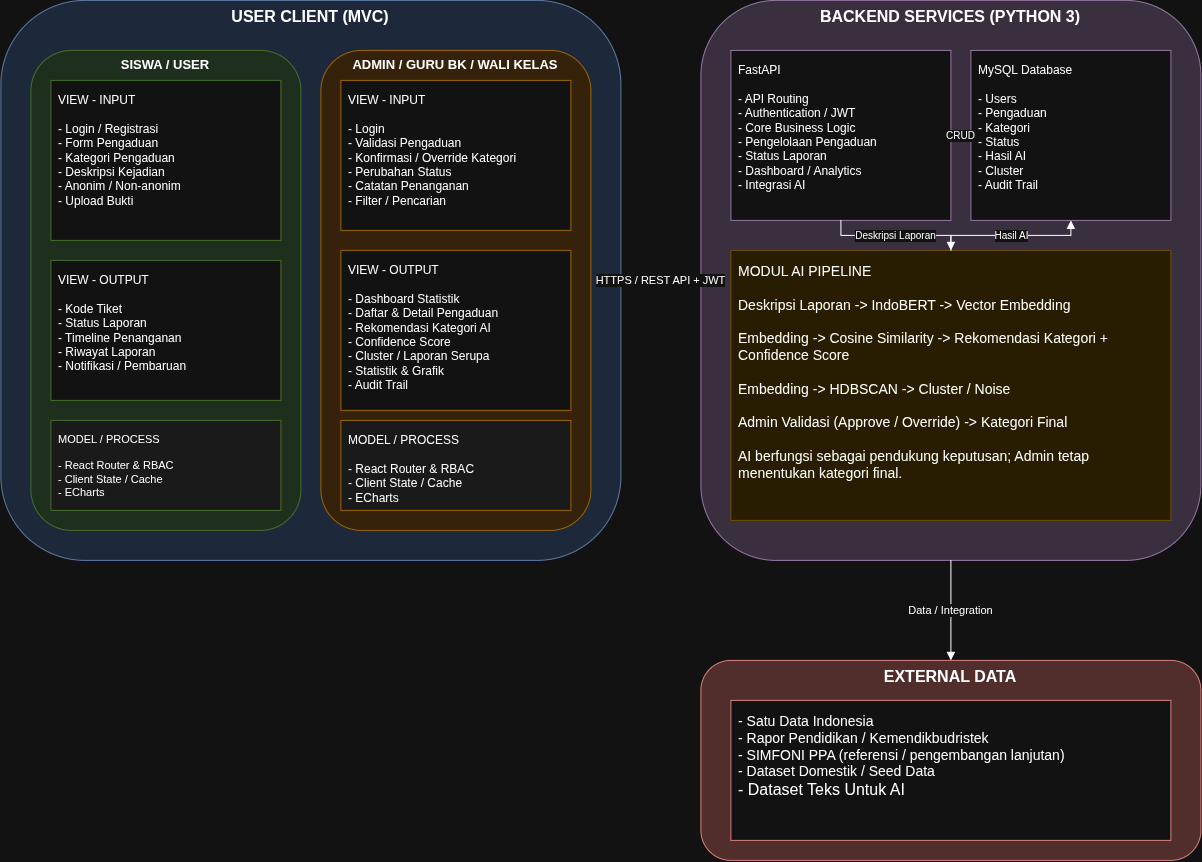

The diagram above was exported from draw.io. Its source (the exported page's mxGraphModel, read from the mxfile embedded in the PNG):
<mxGraphModel dx="1870" dy="921" grid="1" gridSize="10" guides="1" tooltips="1" connect="1" arrows="1" fold="1" page="1" pageScale="1" pageWidth="827" pageHeight="1169" math="0" shadow="0">
  <root>
    <mxCell id="0" />
    <mxCell id="1" parent="0" />
    <mxCell id="KSJNrvzbHK0msYGZUFwR-1" parent="1" style="rounded=1;whiteSpace=wrap;html=1;verticalAlign=top;fontStyle=1;fontSize=16;fillColor=#dae8fc;strokeColor=#6c8ebf;" value="USER CLIENT (MVC)" vertex="1">
      <mxGeometry height="560" width="620" x="40" y="40" as="geometry" />
    </mxCell>
    <mxCell id="KSJNrvzbHK0msYGZUFwR-2" parent="1" style="rounded=1;whiteSpace=wrap;html=1;verticalAlign=top;fontStyle=1;fontSize=13;fillColor=#d5e8d4;strokeColor=#82b366;" value="SISWA / USER" vertex="1">
      <mxGeometry height="480" width="270" x="70" y="90" as="geometry" />
    </mxCell>
    <mxCell id="KSJNrvzbHK0msYGZUFwR-3" parent="1" style="rounded=0;whiteSpace=wrap;html=1;align=left;verticalAlign=top;spacing=8;fontSize=11;fillColor=#ffffff;strokeColor=#82b366;" value="&lt;font style=&quot;font-size: 12px;&quot;&gt;VIEW - INPUT&lt;br&gt;&lt;br&gt;- Login / Registrasi&lt;br&gt;- Form Pengaduan&lt;br&gt;   - Kategori Pengaduan&lt;br&gt;   - Deskripsi Kejadian&lt;br&gt;   - Anonim / Non-anonim&lt;br&gt;   - Upload Bukti&lt;/font&gt;" vertex="1">
      <mxGeometry height="160" width="230" x="90" y="120" as="geometry" />
    </mxCell>
    <mxCell id="KSJNrvzbHK0msYGZUFwR-4" parent="1" style="rounded=0;whiteSpace=wrap;html=1;align=left;verticalAlign=top;spacing=8;fontSize=11;fillColor=#ffffff;strokeColor=#82b366;" value="&lt;font style=&quot;font-size: 12px;&quot;&gt;VIEW - OUTPUT&lt;br&gt;&lt;br&gt;- Kode Tiket&lt;br&gt;- Status Laporan&lt;br&gt;- Timeline Penanganan&lt;br&gt;- Riwayat Laporan&lt;br&gt;- Notifikasi / Pembaruan&lt;/font&gt;" vertex="1">
      <mxGeometry height="140" width="230" x="90" y="300" as="geometry" />
    </mxCell>
    <mxCell id="KSJNrvzbHK0msYGZUFwR-5" parent="1" style="rounded=0;whiteSpace=wrap;html=1;align=left;verticalAlign=top;spacing=8;fontSize=11;fillColor=#f5f5f5;strokeColor=#82b366;" value="MODEL / PROCESS&#10;&#10;- React Router &amp; RBAC&#10;- Client State / Cache&#10;- ECharts" vertex="1">
      <mxGeometry height="90" width="230" x="90" y="460" as="geometry" />
    </mxCell>
    <mxCell id="KSJNrvzbHK0msYGZUFwR-6" parent="1" style="rounded=1;whiteSpace=wrap;html=1;verticalAlign=top;fontStyle=1;fontSize=13;fillColor=#ffe6cc;strokeColor=#d79b00;" value="ADMIN / GURU BK / WALI KELAS" vertex="1">
      <mxGeometry height="480" width="270" x="360" y="90" as="geometry" />
    </mxCell>
    <mxCell id="KSJNrvzbHK0msYGZUFwR-7" parent="1" style="rounded=0;whiteSpace=wrap;html=1;align=left;verticalAlign=top;spacing=8;fontSize=11;fillColor=#ffffff;strokeColor=#d79b00;" value="&lt;font style=&quot;font-size: 12px;&quot;&gt;VIEW - INPUT&lt;br&gt;&lt;br&gt;- Login&lt;br&gt;- Validasi Pengaduan&lt;br&gt;- Konfirmasi / Override Kategori&lt;br&gt;- Perubahan Status&lt;br&gt;- Catatan Penanganan&lt;br&gt;- Filter / Pencarian&lt;/font&gt;" vertex="1">
      <mxGeometry height="150" width="230" x="380" y="120" as="geometry" />
    </mxCell>
    <mxCell id="KSJNrvzbHK0msYGZUFwR-8" parent="1" style="rounded=0;whiteSpace=wrap;html=1;align=left;verticalAlign=top;spacing=8;fontSize=11;fillColor=#ffffff;strokeColor=#d79b00;" value="&lt;font style=&quot;font-size: 12px;&quot;&gt;VIEW - OUTPUT&lt;br&gt;&lt;br&gt;- Dashboard Statistik&lt;br&gt;- Daftar &amp;amp; Detail Pengaduan&lt;br&gt;- Rekomendasi Kategori AI&lt;br&gt;- Confidence Score&lt;br&gt;- Cluster / Laporan Serupa&lt;br&gt;- Statistik &amp;amp; Grafik&lt;br&gt;- Audit Trail&lt;/font&gt;" vertex="1">
      <mxGeometry height="160" width="230" x="380" y="290" as="geometry" />
    </mxCell>
    <mxCell id="KSJNrvzbHK0msYGZUFwR-9" parent="1" style="rounded=0;whiteSpace=wrap;html=1;align=left;verticalAlign=top;spacing=8;fontSize=11;fillColor=#f5f5f5;strokeColor=#d79b00;" value="&lt;font style=&quot;font-size: 12px;&quot;&gt;MODEL / PROCESS&lt;br&gt;&lt;br&gt;- React Router &amp;amp; RBAC&lt;br&gt;- Client State / Cache&lt;br&gt;- ECharts&lt;/font&gt;" vertex="1">
      <mxGeometry height="90" width="230" x="380" y="460" as="geometry" />
    </mxCell>
    <mxCell id="KSJNrvzbHK0msYGZUFwR-10" parent="1" style="rounded=1;whiteSpace=wrap;html=1;verticalAlign=top;fontStyle=1;fontSize=16;fillColor=#e1d5e7;strokeColor=#9673a6;" value="BACKEND SERVICES (PYTHON 3)" vertex="1">
      <mxGeometry height="560" width="500" x="740" y="40" as="geometry" />
    </mxCell>
    <mxCell id="KSJNrvzbHK0msYGZUFwR-11" parent="1" style="rounded=0;whiteSpace=wrap;html=1;align=left;verticalAlign=top;spacing=8;fontSize=11;fillColor=#ffffff;strokeColor=#9673a6;" value="&lt;font style=&quot;font-size: 12px;&quot;&gt;FastAPI&lt;br&gt;&lt;br&gt;- API Routing&lt;br&gt;- Authentication / JWT&lt;br&gt;- Core Business Logic&lt;br&gt;- Pengelolaan Pengaduan&lt;br&gt;- Status Laporan&lt;br&gt;- Dashboard / Analytics&lt;br&gt;- Integrasi AI&lt;/font&gt;" vertex="1">
      <mxGeometry height="170" width="220" x="770" y="90" as="geometry" />
    </mxCell>
    <mxCell id="KSJNrvzbHK0msYGZUFwR-12" parent="1" style="rounded=0;whiteSpace=wrap;html=1;align=left;verticalAlign=top;spacing=8;fontSize=11;fillColor=#ffffff;strokeColor=#9673a6;" value="&lt;font style=&quot;font-size: 12px;&quot;&gt;MySQL Database&lt;br&gt;&lt;br&gt;- Users&lt;br&gt;- Pengaduan&lt;br&gt;- Kategori&lt;br&gt;- Status&lt;br&gt;- Hasil AI&lt;br&gt;- Cluster&lt;br&gt;- Audit Trail&lt;/font&gt;" vertex="1">
      <mxGeometry height="170" width="200" x="1010" y="90" as="geometry" />
    </mxCell>
    <mxCell id="KSJNrvzbHK0msYGZUFwR-13" parent="1" style="rounded=0;whiteSpace=wrap;html=1;align=left;verticalAlign=top;spacing=8;fontSize=11;fillColor=#fff2cc;strokeColor=#d6b656;" value="&lt;font style=&quot;font-size: 14px;&quot;&gt;MODUL AI PIPELINE&lt;br&gt;&lt;br&gt;Deskripsi Laporan -&amp;gt; IndoBERT -&amp;gt; Vector Embedding&lt;br&gt;&lt;br&gt;Embedding -&amp;gt; Cosine Similarity -&amp;gt; Rekomendasi Kategori + Confidence Score&lt;br&gt;&lt;br&gt;Embedding -&amp;gt; HDBSCAN -&amp;gt; Cluster / Noise&lt;br&gt;&lt;br&gt;Admin Validasi (Approve / Override) -&amp;gt; Kategori Final&lt;br&gt;&lt;br&gt;AI berfungsi sebagai pendukung keputusan; Admin tetap menentukan kategori final.&lt;/font&gt;" vertex="1">
      <mxGeometry height="270" width="440" x="770" y="290" as="geometry" />
    </mxCell>
    <mxCell id="KSJNrvzbHK0msYGZUFwR-14" parent="1" style="rounded=1;whiteSpace=wrap;html=1;verticalAlign=top;fontStyle=1;fontSize=16;fillColor=#f8cecc;strokeColor=#b85450;" value="EXTERNAL DATA" vertex="1">
      <mxGeometry height="200" width="500" x="740" y="700" as="geometry" />
    </mxCell>
    <mxCell id="KSJNrvzbHK0msYGZUFwR-15" parent="1" style="rounded=0;whiteSpace=wrap;html=1;align=left;verticalAlign=top;spacing=8;fontSize=11;fillColor=#ffffff;strokeColor=#b85450;" value="&lt;font style=&quot;font-size: 14px;&quot;&gt;- Satu Data Indonesia&lt;br&gt;- Rapor Pendidikan / Kemendikbudristek&lt;br&gt;- SIMFONI PPA (referensi / pengembangan lanjutan)&lt;br&gt;- Dataset Domestik / Seed Data&lt;/font&gt;&lt;div&gt;&lt;font size=&quot;3&quot;&gt;- Dataset Teks Untuk AI&lt;/font&gt;&lt;/div&gt;" vertex="1">
      <mxGeometry height="140" width="440" x="770" y="740" as="geometry" />
    </mxCell>
    <mxCell id="KSJNrvzbHK0msYGZUFwR-16" edge="1" parent="1" source="KSJNrvzbHK0msYGZUFwR-1" style="edgeStyle=orthogonalEdgeStyle;rounded=0;html=1;fontSize=11;endArrow=block;startArrow=none;" target="KSJNrvzbHK0msYGZUFwR-10" value="HTTPS / REST API + JWT">
      <mxGeometry relative="1" as="geometry" />
    </mxCell>
    <mxCell id="KSJNrvzbHK0msYGZUFwR-17" edge="1" parent="1" source="KSJNrvzbHK0msYGZUFwR-10" style="edgeStyle=orthogonalEdgeStyle;rounded=0;html=1;fontSize=11;endArrow=block;startArrow=none;" target="KSJNrvzbHK0msYGZUFwR-14" value="Data / Integration">
      <mxGeometry relative="1" as="geometry" />
    </mxCell>
    <mxCell id="KSJNrvzbHK0msYGZUFwR-18" edge="1" parent="1" source="KSJNrvzbHK0msYGZUFwR-11" style="edgeStyle=orthogonalEdgeStyle;rounded=0;html=1;fontSize=10;endArrow=block;startArrow=block;" target="KSJNrvzbHK0msYGZUFwR-12" value="CRUD">
      <mxGeometry relative="1" as="geometry" />
    </mxCell>
    <mxCell id="KSJNrvzbHK0msYGZUFwR-19" edge="1" parent="1" source="KSJNrvzbHK0msYGZUFwR-11" style="edgeStyle=orthogonalEdgeStyle;rounded=0;html=1;fontSize=10;endArrow=block;startArrow=none;" target="KSJNrvzbHK0msYGZUFwR-13" value="Deskripsi Laporan">
      <mxGeometry relative="1" as="geometry" />
    </mxCell>
    <mxCell id="KSJNrvzbHK0msYGZUFwR-20" edge="1" parent="1" source="KSJNrvzbHK0msYGZUFwR-13" style="edgeStyle=orthogonalEdgeStyle;rounded=0;html=1;fontSize=10;endArrow=block;startArrow=none;" target="KSJNrvzbHK0msYGZUFwR-12" value="Hasil AI">
      <mxGeometry relative="1" as="geometry" />
    </mxCell>
  </root>
</mxGraphModel>